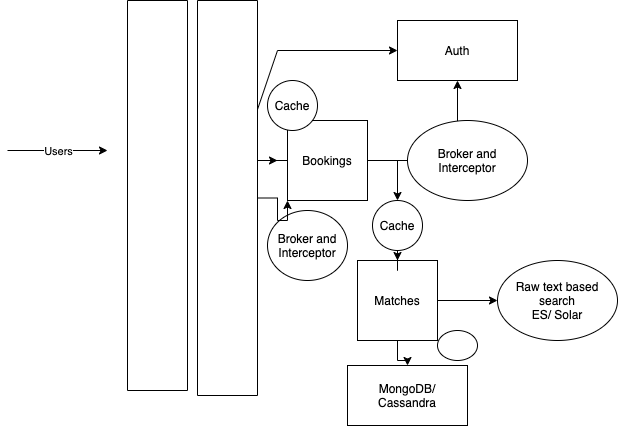

The diagram above was exported from draw.io. Its source (the exported page's mxGraphModel, read from the mxfile embedded in the PNG):
<mxGraphModel dx="1773" dy="614" grid="1" gridSize="10" guides="1" tooltips="1" connect="1" arrows="1" fold="1" page="1" pageScale="1" pageWidth="827" pageHeight="1169" math="0" shadow="0">
  <root>
    <mxCell id="0" />
    <mxCell id="1" parent="0" />
    <mxCell id="y2J-YYkeY7ZsAQiii6BZ-1" value="Auth&lt;br&gt;" style="rounded=0;whiteSpace=wrap;html=1;" vertex="1" parent="1">
      <mxGeometry x="140" y="180" width="120" height="60" as="geometry" />
    </mxCell>
    <mxCell id="y2J-YYkeY7ZsAQiii6BZ-2" value="" style="endArrow=classic;html=1;" edge="1" parent="1">
      <mxGeometry relative="1" as="geometry">
        <mxPoint x="-250" y="310" as="sourcePoint" />
        <mxPoint x="-150" y="310" as="targetPoint" />
      </mxGeometry>
    </mxCell>
    <mxCell id="y2J-YYkeY7ZsAQiii6BZ-3" value="Users" style="edgeLabel;resizable=0;html=1;align=center;verticalAlign=middle;" connectable="0" vertex="1" parent="y2J-YYkeY7ZsAQiii6BZ-2">
      <mxGeometry relative="1" as="geometry" />
    </mxCell>
    <mxCell id="y2J-YYkeY7ZsAQiii6BZ-25" value="" style="edgeStyle=orthogonalEdgeStyle;rounded=0;orthogonalLoop=1;jettySize=auto;html=1;" edge="1" parent="1" source="y2J-YYkeY7ZsAQiii6BZ-4" target="y2J-YYkeY7ZsAQiii6BZ-24">
      <mxGeometry relative="1" as="geometry" />
    </mxCell>
    <mxCell id="y2J-YYkeY7ZsAQiii6BZ-27" value="" style="edgeStyle=orthogonalEdgeStyle;rounded=0;orthogonalLoop=1;jettySize=auto;html=1;" edge="1" parent="1" source="y2J-YYkeY7ZsAQiii6BZ-4" target="y2J-YYkeY7ZsAQiii6BZ-26">
      <mxGeometry relative="1" as="geometry" />
    </mxCell>
    <mxCell id="y2J-YYkeY7ZsAQiii6BZ-4" value="Matches&lt;br&gt;" style="whiteSpace=wrap;html=1;aspect=fixed;" vertex="1" parent="1">
      <mxGeometry x="100" y="420" width="80" height="80" as="geometry" />
    </mxCell>
    <mxCell id="y2J-YYkeY7ZsAQiii6BZ-10" style="edgeStyle=orthogonalEdgeStyle;rounded=0;orthogonalLoop=1;jettySize=auto;html=1;entryX=0.5;entryY=0;entryDx=0;entryDy=0;" edge="1" parent="1" source="y2J-YYkeY7ZsAQiii6BZ-16" target="y2J-YYkeY7ZsAQiii6BZ-4">
      <mxGeometry relative="1" as="geometry" />
    </mxCell>
    <mxCell id="y2J-YYkeY7ZsAQiii6BZ-12" style="edgeStyle=orthogonalEdgeStyle;rounded=0;orthogonalLoop=1;jettySize=auto;html=1;" edge="1" parent="1" source="y2J-YYkeY7ZsAQiii6BZ-6" target="y2J-YYkeY7ZsAQiii6BZ-1">
      <mxGeometry relative="1" as="geometry" />
    </mxCell>
    <mxCell id="y2J-YYkeY7ZsAQiii6BZ-21" style="edgeStyle=orthogonalEdgeStyle;rounded=0;orthogonalLoop=1;jettySize=auto;html=1;" edge="1" parent="1" source="y2J-YYkeY7ZsAQiii6BZ-6">
      <mxGeometry relative="1" as="geometry">
        <mxPoint x="20" y="320" as="targetPoint" />
        <Array as="points">
          <mxPoint y="320" />
          <mxPoint y="320" />
        </Array>
      </mxGeometry>
    </mxCell>
    <mxCell id="y2J-YYkeY7ZsAQiii6BZ-6" value="Bookings&lt;br&gt;" style="whiteSpace=wrap;html=1;aspect=fixed;" vertex="1" parent="1">
      <mxGeometry x="30" y="280" width="80" height="80" as="geometry" />
    </mxCell>
    <mxCell id="y2J-YYkeY7ZsAQiii6BZ-11" value="Broker and Interceptor&lt;br&gt;" style="ellipse;whiteSpace=wrap;html=1;" vertex="1" parent="1">
      <mxGeometry x="10" y="370" width="80" height="70" as="geometry" />
    </mxCell>
    <mxCell id="y2J-YYkeY7ZsAQiii6BZ-13" value="Broker and Interceptor" style="ellipse;whiteSpace=wrap;html=1;" vertex="1" parent="1">
      <mxGeometry x="150" y="280" width="120" height="80" as="geometry" />
    </mxCell>
    <mxCell id="y2J-YYkeY7ZsAQiii6BZ-16" value="Cache&lt;br&gt;" style="ellipse;whiteSpace=wrap;html=1;" vertex="1" parent="1">
      <mxGeometry x="115" y="360" width="50" height="50" as="geometry" />
    </mxCell>
    <mxCell id="y2J-YYkeY7ZsAQiii6BZ-17" style="edgeStyle=orthogonalEdgeStyle;rounded=0;orthogonalLoop=1;jettySize=auto;html=1;entryX=0.5;entryY=0;entryDx=0;entryDy=0;" edge="1" parent="1" source="y2J-YYkeY7ZsAQiii6BZ-6" target="y2J-YYkeY7ZsAQiii6BZ-16">
      <mxGeometry relative="1" as="geometry">
        <mxPoint x="70" y="360" as="sourcePoint" />
        <mxPoint x="140" y="420" as="targetPoint" />
      </mxGeometry>
    </mxCell>
    <mxCell id="y2J-YYkeY7ZsAQiii6BZ-18" value="Cache&lt;br&gt;" style="ellipse;whiteSpace=wrap;html=1;" vertex="1" parent="1">
      <mxGeometry x="10" y="240" width="50" height="50" as="geometry" />
    </mxCell>
    <mxCell id="y2J-YYkeY7ZsAQiii6BZ-19" value="" style="rounded=0;whiteSpace=wrap;html=1;direction=south;" vertex="1" parent="1">
      <mxGeometry x="-130" y="160" width="60" height="390" as="geometry" />
    </mxCell>
    <mxCell id="y2J-YYkeY7ZsAQiii6BZ-22" style="edgeStyle=orthogonalEdgeStyle;rounded=0;orthogonalLoop=1;jettySize=auto;html=1;" edge="1" parent="1" source="y2J-YYkeY7ZsAQiii6BZ-20" target="y2J-YYkeY7ZsAQiii6BZ-1">
      <mxGeometry relative="1" as="geometry">
        <Array as="points">
          <mxPoint x="20" y="210" />
        </Array>
      </mxGeometry>
    </mxCell>
    <mxCell id="y2J-YYkeY7ZsAQiii6BZ-23" style="edgeStyle=orthogonalEdgeStyle;rounded=0;orthogonalLoop=1;jettySize=auto;html=1;entryX=0;entryY=1;entryDx=0;entryDy=0;" edge="1" parent="1" source="y2J-YYkeY7ZsAQiii6BZ-20" target="y2J-YYkeY7ZsAQiii6BZ-6">
      <mxGeometry relative="1" as="geometry">
        <Array as="points" />
      </mxGeometry>
    </mxCell>
    <mxCell id="y2J-YYkeY7ZsAQiii6BZ-20" value="" style="rounded=0;whiteSpace=wrap;html=1;rotation=90;" vertex="1" parent="1">
      <mxGeometry x="-227.5" y="327.5" width="395" height="60" as="geometry" />
    </mxCell>
    <mxCell id="y2J-YYkeY7ZsAQiii6BZ-24" value="Raw text based search&lt;br&gt;ES/ Solar" style="ellipse;whiteSpace=wrap;html=1;" vertex="1" parent="1">
      <mxGeometry x="240" y="420" width="120" height="80" as="geometry" />
    </mxCell>
    <mxCell id="y2J-YYkeY7ZsAQiii6BZ-26" value="MongoDB/ Cassandra" style="whiteSpace=wrap;html=1;" vertex="1" parent="1">
      <mxGeometry x="90" y="525" width="120" height="60" as="geometry" />
    </mxCell>
    <mxCell id="y2J-YYkeY7ZsAQiii6BZ-28" value="" style="ellipse;whiteSpace=wrap;html=1;" vertex="1" parent="1">
      <mxGeometry x="180" y="490" width="40" height="30" as="geometry" />
    </mxCell>
  </root>
</mxGraphModel>